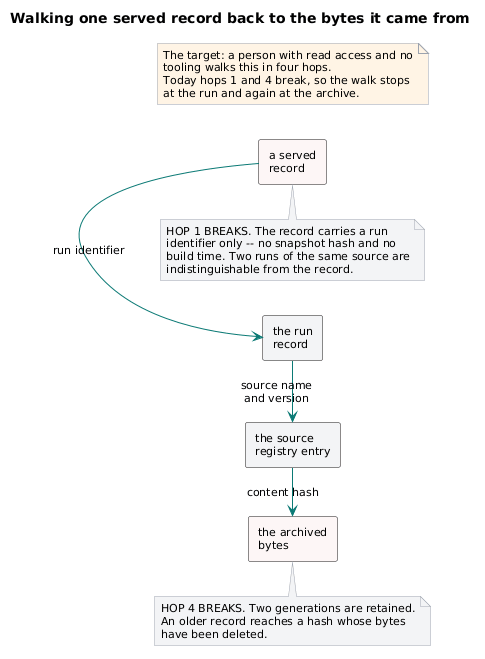

The diagram above was rendered by PlantUML. Its source (embedded in the PNG):
@startuml
skinparam shadowing false
skinparam defaultFontName Segoe UI
skinparam defaultFontSize 11
skinparam ArrowColor #0b7a75
skinparam ComponentBorderColor #0b7a75
skinparam NoteBackgroundColor #f3f4f6
skinparam NoteBorderColor #9ca3af

title Walking one served record back to the bytes it came from

left to right direction

rectangle "a served\nrecord" as R #fdf6f6
rectangle "the run\nrecord" as RUN
rectangle "the source\nregistry entry" as REG
rectangle "the archived\nbytes" as BYTES #fdf6f6

R -right-> RUN : run identifier
RUN -right-> REG : source name\nand version
REG -right-> BYTES : content hash

note bottom of R
  HOP 1 BREAKS. The record carries a run
  identifier only -- no snapshot hash and no
  build time. Two runs of the same source are
  indistinguishable from the record.
end note

note bottom of BYTES
  HOP 4 BREAKS. Two generations are retained.
  An older record reaches a hash whose bytes
  have been deleted.
end note

note as GOAL #fff4e5
  The target: a person with read access and no
  tooling walks this in four hops.
  Today hops 1 and 4 break, so the walk stops
  at the run and again at the archive.
end note
@enduml